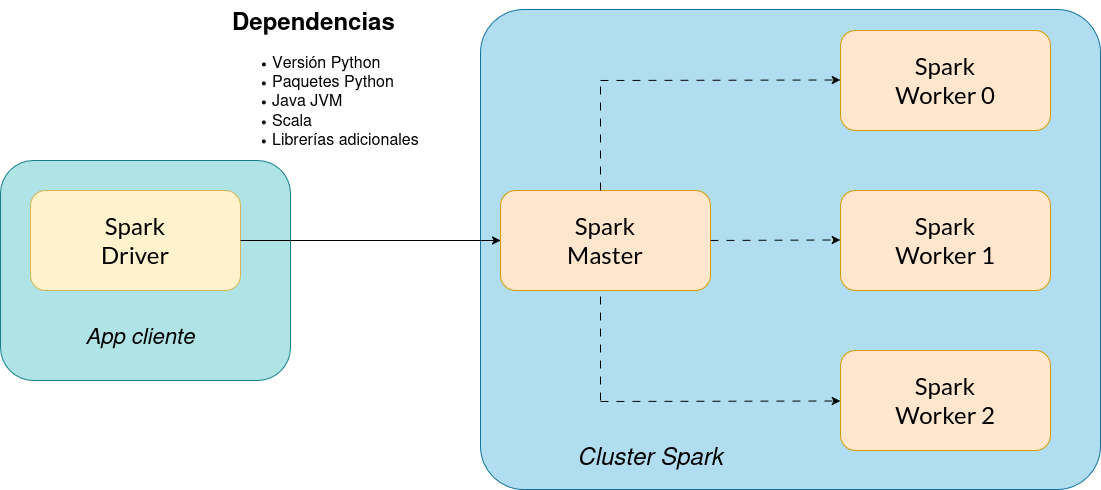

The diagram above was exported from draw.io. Its source (the exported page's mxGraphModel, read from the mxfile embedded in the PNG):
<mxGraphModel dx="1376" dy="765" grid="1" gridSize="10" guides="1" tooltips="1" connect="1" arrows="1" fold="1" page="1" pageScale="1" pageWidth="1169" pageHeight="827" math="0" shadow="0">
  <root>
    <mxCell id="0" />
    <mxCell id="1" parent="0" />
    <mxCell id="pwKpOsMOZXgx5oFqihRp-13" value="" style="rounded=1;whiteSpace=wrap;html=1;arcSize=9;fillColor=#b1ddf0;strokeColor=#10739e;" vertex="1" parent="1">
      <mxGeometry x="500" y="99" width="620" height="480" as="geometry" />
    </mxCell>
    <mxCell id="pwKpOsMOZXgx5oFqihRp-14" value="" style="rounded=1;whiteSpace=wrap;html=1;fillColor=#b0e3e6;strokeColor=#0e8088;" vertex="1" parent="1">
      <mxGeometry x="20" y="250" width="290" height="220" as="geometry" />
    </mxCell>
    <mxCell id="pwKpOsMOZXgx5oFqihRp-1" value="&lt;div&gt;&lt;font style=&quot;font-size: 24px;&quot; data-font-src=&quot;https://fonts.googleapis.com/css?family=Lato&quot; face=&quot;Lato&quot;&gt;Spark&lt;/font&gt;&lt;/div&gt;&lt;div&gt;&lt;font style=&quot;font-size: 24px;&quot; data-font-src=&quot;https://fonts.googleapis.com/css?family=Lato&quot; face=&quot;Lato&quot;&gt;Driver&lt;/font&gt;&lt;/div&gt;" style="rounded=1;whiteSpace=wrap;html=1;fillColor=#fff2cc;strokeColor=#d6b656;" vertex="1" parent="1">
      <mxGeometry x="50" y="280" width="210" height="100" as="geometry" />
    </mxCell>
    <mxCell id="pwKpOsMOZXgx5oFqihRp-2" value="&lt;div&gt;&lt;font style=&quot;font-size: 24px;&quot; data-font-src=&quot;https://fonts.googleapis.com/css?family=Lato&quot; face=&quot;Lato&quot;&gt;Spark&lt;/font&gt;&lt;/div&gt;&lt;div&gt;&lt;font face=&quot;Lato&quot; style=&quot;font-size: 24px;&quot; data-font-src=&quot;https://fonts.googleapis.com/css?family=Lato&quot;&gt;Master&lt;/font&gt;&lt;/div&gt;" style="rounded=1;whiteSpace=wrap;html=1;fillColor=#ffe6cc;strokeColor=#d79b00;" vertex="1" parent="1">
      <mxGeometry x="520" y="280" width="210" height="100" as="geometry" />
    </mxCell>
    <mxCell id="pwKpOsMOZXgx5oFqihRp-3" value="&lt;div&gt;&lt;font style=&quot;font-size: 24px;&quot; data-font-src=&quot;https://fonts.googleapis.com/css?family=Lato&quot; face=&quot;Lato&quot;&gt;Spark&lt;/font&gt;&lt;/div&gt;&lt;div&gt;&lt;font face=&quot;Lato&quot; style=&quot;font-size: 24px;&quot; data-font-src=&quot;https://fonts.googleapis.com/css?family=Lato&quot;&gt;Worker 0&lt;/font&gt;&lt;/div&gt;" style="rounded=1;whiteSpace=wrap;html=1;fillColor=#ffe6cc;strokeColor=#d79b00;" vertex="1" parent="1">
      <mxGeometry x="860" y="120" width="210" height="100" as="geometry" />
    </mxCell>
    <mxCell id="pwKpOsMOZXgx5oFqihRp-4" value="&lt;div&gt;&lt;font style=&quot;font-size: 24px;&quot; data-font-src=&quot;https://fonts.googleapis.com/css?family=Lato&quot; face=&quot;Lato&quot;&gt;Spark&lt;/font&gt;&lt;/div&gt;&lt;div&gt;&lt;font face=&quot;Lato&quot; style=&quot;font-size: 24px;&quot; data-font-src=&quot;https://fonts.googleapis.com/css?family=Lato&quot;&gt;Worker 1&lt;/font&gt;&lt;/div&gt;" style="rounded=1;whiteSpace=wrap;html=1;fillColor=#ffe6cc;strokeColor=#d79b00;" vertex="1" parent="1">
      <mxGeometry x="860" y="280" width="210" height="100" as="geometry" />
    </mxCell>
    <mxCell id="pwKpOsMOZXgx5oFqihRp-5" value="&lt;div&gt;&lt;font style=&quot;font-size: 24px;&quot; data-font-src=&quot;https://fonts.googleapis.com/css?family=Lato&quot; face=&quot;Lato&quot;&gt;Spark&lt;/font&gt;&lt;/div&gt;&lt;div&gt;&lt;font face=&quot;Lato&quot; style=&quot;font-size: 24px;&quot; data-font-src=&quot;https://fonts.googleapis.com/css?family=Lato&quot;&gt;Worker 2&lt;/font&gt;&lt;/div&gt;" style="rounded=1;whiteSpace=wrap;html=1;fillColor=#ffe6cc;strokeColor=#d79b00;" vertex="1" parent="1">
      <mxGeometry x="860" y="440" width="210" height="100" as="geometry" />
    </mxCell>
    <mxCell id="pwKpOsMOZXgx5oFqihRp-6" value="" style="endArrow=classic;html=1;rounded=0;dashed=1;dashPattern=8 8;" edge="1" parent="1">
      <mxGeometry width="50" height="50" relative="1" as="geometry">
        <mxPoint x="620" y="170" as="sourcePoint" />
        <mxPoint x="860" y="169.5" as="targetPoint" />
      </mxGeometry>
    </mxCell>
    <mxCell id="pwKpOsMOZXgx5oFqihRp-7" value="" style="endArrow=none;dashed=1;html=1;rounded=0;dashPattern=8 8;" edge="1" parent="1">
      <mxGeometry width="50" height="50" relative="1" as="geometry">
        <mxPoint x="620" y="280" as="sourcePoint" />
        <mxPoint x="620" y="170" as="targetPoint" />
      </mxGeometry>
    </mxCell>
    <mxCell id="pwKpOsMOZXgx5oFqihRp-8" value="" style="endArrow=classic;html=1;rounded=0;dashed=1;dashPattern=8 8;" edge="1" parent="1">
      <mxGeometry width="50" height="50" relative="1" as="geometry">
        <mxPoint x="620" y="491" as="sourcePoint" />
        <mxPoint x="860" y="490.5" as="targetPoint" />
      </mxGeometry>
    </mxCell>
    <mxCell id="pwKpOsMOZXgx5oFqihRp-9" value="" style="endArrow=none;dashed=1;html=1;rounded=0;dashPattern=8 8;" edge="1" parent="1">
      <mxGeometry width="50" height="50" relative="1" as="geometry">
        <mxPoint x="620" y="490" as="sourcePoint" />
        <mxPoint x="620" y="380" as="targetPoint" />
      </mxGeometry>
    </mxCell>
    <mxCell id="pwKpOsMOZXgx5oFqihRp-10" value="" style="endArrow=classic;html=1;rounded=0;dashed=1;dashPattern=8 8;exitX=1;exitY=0.5;exitDx=0;exitDy=0;" edge="1" parent="1" source="pwKpOsMOZXgx5oFqihRp-2">
      <mxGeometry width="50" height="50" relative="1" as="geometry">
        <mxPoint x="620" y="330" as="sourcePoint" />
        <mxPoint x="860" y="329.5" as="targetPoint" />
      </mxGeometry>
    </mxCell>
    <mxCell id="pwKpOsMOZXgx5oFqihRp-11" value="" style="endArrow=classic;html=1;rounded=0;exitX=1;exitY=0.5;exitDx=0;exitDy=0;entryX=0;entryY=0.5;entryDx=0;entryDy=0;" edge="1" parent="1" source="pwKpOsMOZXgx5oFqihRp-1" target="pwKpOsMOZXgx5oFqihRp-2">
      <mxGeometry width="50" height="50" relative="1" as="geometry">
        <mxPoint x="370" y="380" as="sourcePoint" />
        <mxPoint x="510" y="330" as="targetPoint" />
      </mxGeometry>
    </mxCell>
    <mxCell id="pwKpOsMOZXgx5oFqihRp-12" value="&lt;h1 style=&quot;margin-top: 0px;&quot;&gt;Dependencias&lt;/h1&gt;&lt;ul&gt;&lt;li&gt;&lt;font style=&quot;font-size: 16px;&quot;&gt;Versión Python&lt;/font&gt;&lt;/li&gt;&lt;li&gt;&lt;font style=&quot;font-size: 16px;&quot;&gt;Paquetes Python&lt;/font&gt;&lt;/li&gt;&lt;li&gt;&lt;font style=&quot;font-size: 16px;&quot;&gt;Java JVM&lt;/font&gt;&lt;/li&gt;&lt;li&gt;&lt;font style=&quot;font-size: 16px;&quot;&gt;Scala&lt;/font&gt;&lt;/li&gt;&lt;li&gt;&lt;font style=&quot;font-size: 16px;&quot;&gt;Librerías adicionales&lt;/font&gt;&lt;/li&gt;&lt;/ul&gt;" style="text;html=1;whiteSpace=wrap;overflow=hidden;rounded=0;" vertex="1" parent="1">
      <mxGeometry x="250" y="90" width="200" height="160" as="geometry" />
    </mxCell>
    <mxCell id="pwKpOsMOZXgx5oFqihRp-15" value="&lt;i&gt;&lt;font style=&quot;font-size: 22px;&quot;&gt;App cliente&lt;/font&gt;&lt;/i&gt;" style="text;html=1;align=center;verticalAlign=middle;whiteSpace=wrap;rounded=0;" vertex="1" parent="1">
      <mxGeometry x="90" y="410" width="140" height="30" as="geometry" />
    </mxCell>
    <mxCell id="pwKpOsMOZXgx5oFqihRp-16" value="&lt;i&gt;&lt;font style=&quot;font-size: 24px;&quot;&gt;Cluster Spark&lt;/font&gt;&lt;/i&gt;" style="text;html=1;align=center;verticalAlign=middle;whiteSpace=wrap;rounded=0;" vertex="1" parent="1">
      <mxGeometry x="590" y="530" width="160" height="30" as="geometry" />
    </mxCell>
  </root>
</mxGraphModel>